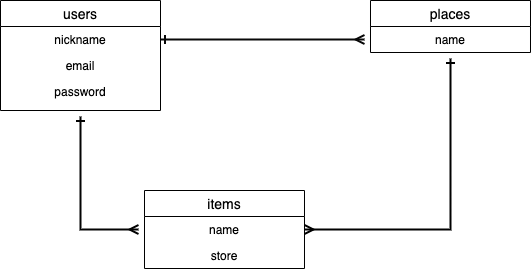

The diagram above was exported from draw.io. Its source (the exported page's mxGraphModel, read from the mxfile embedded in the PNG):
<mxGraphModel dx="706" dy="626" grid="1" gridSize="10" guides="1" tooltips="1" connect="1" arrows="1" fold="1" page="1" pageScale="1" pageWidth="827" pageHeight="1169" math="0" shadow="0">
  <root>
    <mxCell id="0" />
    <mxCell id="1" parent="0" />
    <mxCell id="10" value="items" style="swimlane;fontStyle=0;childLayout=stackLayout;horizontal=1;startSize=26;horizontalStack=0;resizeParent=1;resizeParentMax=0;resizeLast=0;collapsible=1;marginBottom=0;align=center;fontSize=14;" parent="1" vertex="1">
      <mxGeometry x="334" y="350" width="160" height="78" as="geometry" />
    </mxCell>
    <mxCell id="11" value="name" style="text;strokeColor=none;fillColor=none;spacingLeft=4;spacingRight=4;overflow=hidden;rotatable=0;points=[[0,0.5],[1,0.5]];portConstraint=eastwest;fontSize=12;align=center;" parent="10" vertex="1">
      <mxGeometry y="26" width="160" height="26" as="geometry" />
    </mxCell>
    <mxCell id="12" value="store" style="text;strokeColor=none;fillColor=none;spacingLeft=4;spacingRight=4;overflow=hidden;rotatable=0;points=[[0,0.5],[1,0.5]];portConstraint=eastwest;fontSize=12;align=center;" parent="10" vertex="1">
      <mxGeometry y="52" width="160" height="26" as="geometry" />
    </mxCell>
    <mxCell id="15" style="edgeStyle=orthogonalEdgeStyle;rounded=0;orthogonalLoop=1;jettySize=auto;html=1;startArrow=ERone;startFill=0;sourcePerimeterSpacing=6;endArrow=ERmany;endFill=0;targetPerimeterSpacing=6;strokeColor=#030303;strokeWidth=2;align=center;" parent="1" source="2" target="11" edge="1">
      <mxGeometry relative="1" as="geometry" />
    </mxCell>
    <mxCell id="2" value="users" style="swimlane;fontStyle=0;childLayout=stackLayout;horizontal=1;startSize=26;horizontalStack=0;resizeParent=1;resizeParentMax=0;resizeLast=0;collapsible=1;marginBottom=0;align=center;fontSize=14;" parent="1" vertex="1">
      <mxGeometry x="190" y="160" width="160" height="110" as="geometry" />
    </mxCell>
    <mxCell id="3" value="nickname" style="text;strokeColor=none;fillColor=none;spacingLeft=4;spacingRight=4;overflow=hidden;rotatable=0;points=[[0,0.5],[1,0.5]];portConstraint=eastwest;fontSize=12;align=center;" parent="2" vertex="1">
      <mxGeometry y="26" width="160" height="26" as="geometry" />
    </mxCell>
    <mxCell id="4" value="email" style="text;strokeColor=none;fillColor=none;spacingLeft=4;spacingRight=4;overflow=hidden;rotatable=0;points=[[0,0.5],[1,0.5]];portConstraint=eastwest;fontSize=12;align=center;" parent="2" vertex="1">
      <mxGeometry y="52" width="160" height="26" as="geometry" />
    </mxCell>
    <mxCell id="5" value="password" style="text;strokeColor=none;fillColor=none;spacingLeft=4;spacingRight=4;overflow=hidden;rotatable=0;points=[[0,0.5],[1,0.5]];portConstraint=eastwest;fontSize=12;align=center;" parent="2" vertex="1">
      <mxGeometry y="78" width="160" height="32" as="geometry" />
    </mxCell>
    <mxCell id="14" style="edgeStyle=orthogonalEdgeStyle;rounded=0;orthogonalLoop=1;jettySize=auto;html=1;exitX=1;exitY=0.5;exitDx=0;exitDy=0;align=center;strokeColor=#080808;startArrow=ERone;startFill=0;endArrow=ERmany;endFill=0;targetPerimeterSpacing=6;sourcePerimeterSpacing=6;strokeWidth=2;" parent="1" source="3" target="7" edge="1">
      <mxGeometry relative="1" as="geometry" />
    </mxCell>
    <mxCell id="16" style="edgeStyle=orthogonalEdgeStyle;rounded=0;orthogonalLoop=1;jettySize=auto;html=1;entryX=1;entryY=0.5;entryDx=0;entryDy=0;startArrow=ERone;startFill=0;sourcePerimeterSpacing=6;endArrow=ERmany;endFill=0;targetPerimeterSpacing=6;strokeColor=#000000;strokeWidth=2;align=center;" parent="1" source="6" target="11" edge="1">
      <mxGeometry relative="1" as="geometry" />
    </mxCell>
    <mxCell id="6" value="places" style="swimlane;fontStyle=0;childLayout=stackLayout;horizontal=1;startSize=26;horizontalStack=0;resizeParent=1;resizeParentMax=0;resizeLast=0;collapsible=1;marginBottom=0;align=center;fontSize=14;" parent="1" vertex="1">
      <mxGeometry x="560" y="160" width="160" height="52" as="geometry" />
    </mxCell>
    <mxCell id="7" value="name" style="text;strokeColor=none;fillColor=none;spacingLeft=4;spacingRight=4;overflow=hidden;rotatable=0;points=[[0,0.5],[1,0.5]];portConstraint=eastwest;fontSize=12;align=center;" parent="6" vertex="1">
      <mxGeometry y="26" width="160" height="26" as="geometry" />
    </mxCell>
  </root>
</mxGraphModel>